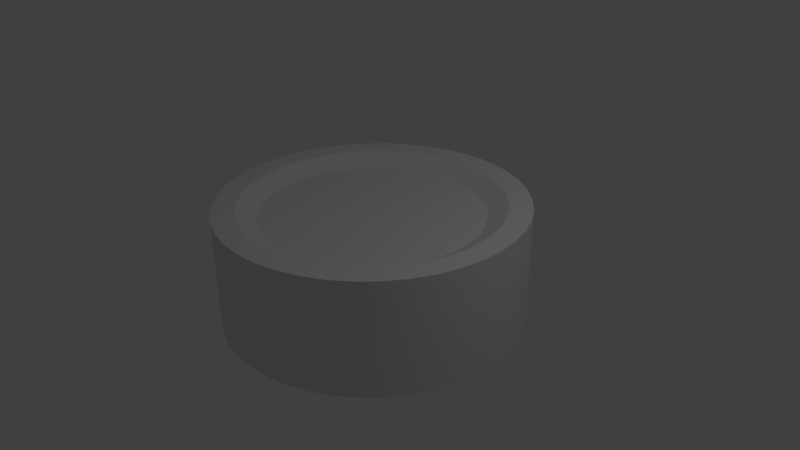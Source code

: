 # Source: ESC4.blend  (saved by Blender 2.78.0; exported with 4.5.12 LTS)
import bpy
from mathutils import Matrix  # noqa: F401  (used for matrix-valued properties, if any)

bpy.ops.wm.read_factory_settings(use_empty=True)
scene = bpy.context.scene
scene.name = 'Scene'

# ---- collections
col_collection_1 = bpy.data.collections.new('Collection 1'); scene.collection.children.link(col_collection_1)

# ---- materials (node trees are filled in below, after node groups)
mat_esc4_uv = bpy.data.materials.new('ESC4_UV')
mat_esc4_uv.alpha_threshold = 0.0
mat_esc4_uv.use_transparent_shadow = False
mat_esc4_uv.roughness = 0.5
mat_esc4_uv.line_color = (0.0, 0.0, 0.0, 1.0)

# ---- material node trees

# ---- world
world_world = bpy.data.worlds.new('World'); scene.world = world_world
world_world.color = (0.05088, 0.05088, 0.05088)
world_world.use_sun_shadow = False
world_world.sun_shadow_jitter_overblur = 0.0
world_world.cycles.sampling_method = 'NONE'
world_world.cycles.sample_map_resolution = 256

# ---- cameras
cam_camera = bpy.data.cameras.new('Camera')
cam_camera.clip_end = 100.0
cam_camera.lens = 35.0
cam_camera.sensor_width = 32.0
cam_camera.sensor_height = 18.0
cam_camera.ortho_scale = 7.314
cam_camera.dof.focus_distance = 0.0
cam_camera.dof.aperture_fstop = 128.0

# ---- lights
light_lamp = bpy.data.lights.new('Lamp', 'POINT')
light_lamp.transmission_factor = 0.0
light_lamp.cutoff_distance = 30.0
light_lamp.energy = 100.0
light_lamp.shadow_buffer_clip_start = 1.001
light_lamp.shadow_soft_size = 0.1
light_lamp.shadow_maximum_resolution = 0.006
light_lamp.use_absolute_resolution = True
light_lamp.cycles.use_multiple_importance_sampling = False

# ---- meshes
me_cylinder = bpy.data.meshes.new('Cylinder')
me_cylinder.from_pydata([(2.932e-07, 2.0, -0.75), (2.932e-07, 2.0, 0.75), (0.2981, 1.978, -0.75), (0.2981, 1.978, 0.75), (0.5895, 1.911, -0.75), (0.5895, 1.911, 0.75), (0.8678, 1.802, -0.75), (0.8678, 1.802, 0.75), (1.127, 1.652, -0.75), (1.127, 1.652, 0.75), (1.36, 1.466, -0.75), (1.36, 1.466, 0.75), (1.564, 1.247, -0.75), (1.564, 1.247, 0.75), (1.732, 1.0, -0.75), (1.732, 1.0, 0.75), (1.862, 0.7307, -0.75), (1.862, 0.7307, 0.75), (1.95, 0.445, -0.75), (1.95, 0.445, 0.75), (1.994, 0.1495, -0.75), (1.994, 0.1495, 0.75), (1.994, -0.1495, -0.75), (1.994, -0.1495, 0.75), (1.95, -0.445, -0.75), (1.95, -0.445, 0.75), (1.862, -0.7307, -0.75), (1.862, -0.7307, 0.75), (1.732, -1.0, -0.75), (1.732, -1.0, 0.75), (1.564, -1.247, -0.75), (1.564, -1.247, 0.75), (1.36, -1.466, -0.75), (1.36, -1.466, 0.75), (1.127, -1.652, -0.75), (1.127, -1.652, 0.75), (0.8678, -1.802, -0.75), (0.8678, -1.802, 0.75), (0.5895, -1.911, -0.75), (0.5895, -1.911, 0.75), (0.2981, -1.978, -0.75), (0.2981, -1.978, 0.75), (1.549e-06, -2.0, -0.75), (1.549e-06, -2.0, 0.75), (-0.2981, -1.978, -0.75), (-0.2981, -1.978, 0.75), (-0.5895, -1.911, -0.75), (-0.5895, -1.911, 0.75), (-0.8678, -1.802, -0.75), (-0.8678, -1.802, 0.75), (-1.127, -1.652, -0.75), (-1.127, -1.652, 0.75), (-1.36, -1.466, -0.75), (-1.36, -1.466, 0.75), (-1.564, -1.247, -0.75), (-1.564, -1.247, 0.75), (-1.732, -1.0, -0.75), (-1.732, -1.0, 0.75), (-1.862, -0.7307, -0.75), (-1.862, -0.7307, 0.75), (-1.95, -0.445, -0.75), (-1.95, -0.445, 0.75), (-1.994, -0.1495, -0.75), (-1.994, -0.1495, 0.75), (-1.994, 0.1495, -0.75), (-1.994, 0.1495, 0.75), (-1.95, 0.445, -0.75), (-1.95, 0.445, 0.75), (-1.862, 0.7307, -0.75), (-1.862, 0.7307, 0.75), (-1.732, 1.0, -0.75), (-1.732, 1.0, 0.75), (-1.564, 1.247, -0.75), (-1.564, 1.247, 0.75), (-1.36, 1.466, -0.75), (-1.36, 1.466, 0.75), (-1.127, 1.652, -0.75), (-1.127, 1.652, 0.75), (-0.8678, 1.802, -0.75), (-0.8678, 1.802, 0.75), (-0.5895, 1.911, -0.75), (-0.5895, 1.911, 0.75), (-0.2981, 1.978, -0.75), (-0.2981, 1.978, 0.75), (2.711e-07, 1.7, 0.75), (0.2534, 1.681, 0.75), (0.5011, 1.624, 0.75), (0.7376, 1.532, 0.75), (0.9576, 1.405, 0.75), (1.156, 1.246, 0.75), (1.329, 1.06, 0.75), (1.472, 0.85, 0.75), (1.582, 0.6211, 0.75), (1.657, 0.3783, 0.75), (1.695, 0.127, 0.75), (1.695, -0.127, 0.75), (1.657, -0.3783, 0.75), (1.582, -0.6211, 0.75), (1.472, -0.85, 0.75), (1.329, -1.06, 0.75), (1.156, -1.246, 0.75), (0.9576, -1.405, 0.75), (0.7376, -1.532, 0.75), (0.5011, -1.624, 0.75), (0.2534, -1.681, 0.75), (1.338e-06, -1.7, 0.75), (-0.2534, -1.681, 0.75), (-0.5011, -1.624, 0.75), (-0.7376, -1.532, 0.75), (-0.9576, -1.405, 0.75), (-1.156, -1.246, 0.75), (-1.329, -1.06, 0.75), (-1.472, -0.85, 0.75), (-1.582, -0.6211, 0.75), (-1.657, -0.3783, 0.75), (-1.695, -0.127, 0.75), (-1.695, 0.127, 0.75), (-1.657, 0.3783, 0.75), (-1.582, 0.6211, 0.75), (-1.472, 0.85, 0.75), (-1.329, 1.06, 0.75), (-1.156, 1.246, 0.75), (-0.9576, 1.405, 0.75), (-0.7376, 1.532, 0.75), (-0.5011, 1.624, 0.75), (-0.2534, 1.681, 0.75), (2.38e-07, 1.445, 0.6), (0.2154, 1.429, 0.6), (0.4259, 1.381, 0.6), (0.627, 1.302, 0.6), (0.814, 1.194, 0.6), (0.9828, 1.059, 0.6), (1.13, 0.9009, 0.6), (1.251, 0.7225, 0.6), (1.345, 0.5279, 0.6), (1.409, 0.3215, 0.6), (1.441, 0.108, 0.6), (1.441, -0.108, 0.6), (1.409, -0.3215, 0.6), (1.345, -0.5279, 0.6), (1.251, -0.7225, 0.6), (1.13, -0.9009, 0.6), (0.9829, -1.059, 0.6), (0.814, -1.194, 0.6), (0.627, -1.302, 0.6), (0.4259, -1.381, 0.6), (0.2154, -1.429, 0.6), (1.145e-06, -1.445, 0.6), (-0.2154, -1.429, 0.6), (-0.4259, -1.381, 0.6), (-0.627, -1.302, 0.6), (-0.814, -1.194, 0.6), (-0.9828, -1.059, 0.6), (-1.13, -0.9009, 0.6), (-1.251, -0.7225, 0.6), (-1.345, -0.5279, 0.6), (-1.409, -0.3215, 0.6), (-1.441, -0.108, 0.6), (-1.441, 0.108, 0.6), (-1.409, 0.3215, 0.6), (-1.345, 0.5279, 0.6), (-1.251, 0.7225, 0.6), (-1.13, 0.9009, 0.6), (-0.9829, 1.059, 0.6), (-0.814, 1.194, 0.6), (-0.627, 1.302, 0.6), (-0.4259, 1.381, 0.6), (-0.2154, 1.429, 0.6), (2.711e-07, 1.7, -0.75), (0.2534, 1.681, -0.75), (0.5011, 1.624, -0.75), (0.7376, 1.532, -0.75), (0.9576, 1.405, -0.75), (1.156, 1.246, -0.75), (1.329, 1.06, -0.75), (1.472, 0.85, -0.75), (1.582, 0.6211, -0.75), (1.657, 0.3783, -0.75), (1.695, 0.127, -0.75), (1.695, -0.127, -0.75), (1.657, -0.3783, -0.75), (1.582, -0.6211, -0.75), (1.472, -0.85, -0.75), (1.329, -1.06, -0.75), (1.156, -1.246, -0.75), (0.9576, -1.405, -0.75), (0.7376, -1.532, -0.75), (0.5011, -1.624, -0.75), (0.2534, -1.681, -0.75), (1.338e-06, -1.7, -0.75), (-0.2534, -1.681, -0.75), (-0.5011, -1.624, -0.75), (-0.7376, -1.532, -0.75), (-0.9576, -1.405, -0.75), (-1.156, -1.246, -0.75), (-1.329, -1.06, -0.75), (-1.472, -0.85, -0.75), (-1.582, -0.6211, -0.75), (-1.657, -0.3783, -0.75), (-1.695, -0.127, -0.75), (-1.695, 0.127, -0.75), (-1.657, 0.3783, -0.75), (-1.582, 0.6211, -0.75), (-1.472, 0.85, -0.75), (-1.329, 1.06, -0.75), (-1.156, 1.246, -0.75), (-0.9576, 1.405, -0.75), (-0.7376, 1.532, -0.75), (-0.5011, 1.624, -0.75), (-0.2534, 1.681, -0.75), (2.401e-07, 1.445, -0.6), (0.2154, 1.429, -0.6), (0.4259, 1.381, -0.6), (0.627, 1.302, -0.6), (0.814, 1.194, -0.6), (0.9828, 1.059, -0.6), (1.13, 0.9009, -0.6), (1.251, 0.7225, -0.6), (1.345, 0.5279, -0.6), (1.409, 0.3215, -0.6), (1.441, 0.108, -0.6), (1.441, -0.108, -0.6), (1.409, -0.3215, -0.6), (1.345, -0.5279, -0.6), (1.251, -0.7225, -0.6), (1.13, -0.9009, -0.6), (0.9829, -1.059, -0.6), (0.814, -1.194, -0.6), (0.627, -1.302, -0.6), (0.4259, -1.381, -0.6), (0.2154, -1.429, -0.6), (1.147e-06, -1.445, -0.6), (-0.2154, -1.429, -0.6), (-0.4259, -1.381, -0.6), (-0.627, -1.302, -0.6), (-0.814, -1.194, -0.6), (-0.9828, -1.059, -0.6), (-1.13, -0.9009, -0.6), (-1.251, -0.7225, -0.6), (-1.345, -0.5279, -0.6), (-1.409, -0.3215, -0.6), (-1.441, -0.108, -0.6), (-1.441, 0.108, -0.6), (-1.409, 0.3215, -0.6), (-1.345, 0.5279, -0.6), (-1.251, 0.7225, -0.6), (-1.13, 0.9009, -0.6), (-0.9829, 1.059, -0.6), (-0.814, 1.194, -0.6), (-0.627, 1.302, -0.6), (-0.4259, 1.381, -0.6), (-0.2154, 1.429, -0.6)], [], [(0, 1, 3, 2), (2, 3, 5, 4), (4, 5, 7, 6), (6, 7, 9, 8), (8, 9, 11, 10), (10, 11, 13, 12), (12, 13, 15, 14), (14, 15, 17, 16), (16, 17, 19, 18), (18, 19, 21, 20), (20, 21, 23, 22), (22, 23, 25, 24), (24, 25, 27, 26), (26, 27, 29, 28), (28, 29, 31, 30), (30, 31, 33, 32), (32, 33, 35, 34), (34, 35, 37, 36), (36, 37, 39, 38), (38, 39, 41, 40), (40, 41, 43, 42), (42, 43, 45, 44), (44, 45, 47, 46), (46, 47, 49, 48), (48, 49, 51, 50), (50, 51, 53, 52), (52, 53, 55, 54), (54, 55, 57, 56), (56, 57, 59, 58), (58, 59, 61, 60), (60, 61, 63, 62), (62, 63, 65, 64), (64, 65, 67, 66), (66, 67, 69, 68), (68, 69, 71, 70), (70, 71, 73, 72), (72, 73, 75, 74), (74, 75, 77, 76), (76, 77, 79, 78), (78, 79, 81, 80), (63, 61, 114, 115), (82, 83, 1, 0), (80, 81, 83, 82), (72, 74, 205, 204), (119, 118, 160, 161), (29, 27, 97, 98), (79, 77, 122, 123), (45, 43, 105, 106), (11, 9, 88, 89), (61, 59, 113, 114), (27, 25, 96, 97), (77, 75, 121, 122), (43, 41, 104, 105), (9, 7, 87, 88), (3, 1, 84, 85), (59, 57, 112, 113), (25, 23, 95, 96), (75, 73, 120, 121), (41, 39, 103, 104), (7, 5, 86, 87), (57, 55, 111, 112), (23, 21, 94, 95), (73, 71, 119, 120), (39, 37, 102, 103), (5, 3, 85, 86), (55, 53, 110, 111), (21, 19, 93, 94), (71, 69, 118, 119), (37, 35, 101, 102), (19, 17, 92, 93), (53, 51, 109, 110), (35, 33, 100, 101), (69, 67, 117, 118), (1, 83, 125, 84), (51, 49, 108, 109), (17, 15, 91, 92), (67, 65, 116, 117), (33, 31, 99, 100), (83, 81, 124, 125), (49, 47, 107, 108), (15, 13, 90, 91), (65, 63, 115, 116), (31, 29, 98, 99), (81, 79, 123, 124), (13, 11, 89, 90), (47, 45, 106, 107), (127, 126, 167, 166, 165, 164, 163, 162, 161, 160, 159, 158, 157, 156, 155, 154, 153, 152, 151, 150, 149, 148, 147, 146, 145, 144, 143, 142, 141, 140, 139, 138, 137, 136, 135, 134, 133, 132, 131, 130, 129, 128), (85, 84, 126, 127), (102, 101, 143, 144), (84, 125, 167, 126), (92, 91, 133, 134), (109, 108, 150, 151), (99, 98, 140, 141), (116, 115, 157, 158), (123, 122, 164, 165), (106, 105, 147, 148), (89, 88, 130, 131), (96, 95, 137, 138), (113, 112, 154, 155), (120, 119, 161, 162), (86, 85, 127, 128), (103, 102, 144, 145), (110, 109, 151, 152), (93, 92, 134, 135), (117, 116, 158, 159), (100, 99, 141, 142), (124, 123, 165, 166), (90, 89, 131, 132), (107, 106, 148, 149), (97, 96, 138, 139), (114, 113, 155, 156), (121, 120, 162, 163), (87, 86, 128, 129), (104, 103, 145, 146), (94, 93, 135, 136), (111, 110, 152, 153), (101, 100, 142, 143), (118, 117, 159, 160), (125, 124, 166, 167), (108, 107, 149, 150), (91, 90, 132, 133), (98, 97, 139, 140), (115, 114, 156, 157), (122, 121, 163, 164), (88, 87, 129, 130), (105, 104, 146, 147), (95, 94, 136, 137), (112, 111, 153, 154), (204, 205, 247, 246), (38, 40, 188, 187), (4, 6, 171, 170), (54, 56, 196, 195), (20, 22, 179, 178), (70, 72, 204, 203), (36, 38, 187, 186), (2, 4, 170, 169), (52, 54, 195, 194), (18, 20, 178, 177), (68, 70, 203, 202), (34, 36, 186, 185), (16, 18, 177, 176), (50, 52, 194, 193), (66, 68, 202, 201), (32, 34, 185, 184), (82, 0, 168, 209), (48, 50, 193, 192), (14, 16, 176, 175), (64, 66, 201, 200), (30, 32, 184, 183), (80, 82, 209, 208), (46, 48, 192, 191), (12, 14, 175, 174), (62, 64, 200, 199), (28, 30, 183, 182), (78, 80, 208, 207), (44, 46, 191, 190), (10, 12, 174, 173), (60, 62, 199, 198), (26, 28, 182, 181), (76, 78, 207, 206), (42, 44, 190, 189), (8, 10, 173, 172), (58, 60, 198, 197), (24, 26, 181, 180), (74, 76, 206, 205), (40, 42, 189, 188), (6, 8, 172, 171), (22, 24, 180, 179), (0, 2, 169, 168), (56, 58, 197, 196), (210, 211, 212, 213, 214, 215, 216, 217, 218, 219, 220, 221, 222, 223, 224, 225, 226, 227, 228, 229, 230, 231, 232, 233, 234, 235, 236, 237, 238, 239, 240, 241, 242, 243, 244, 245, 246, 247, 248, 249, 250, 251), (187, 188, 230, 229), (170, 171, 213, 212), (194, 195, 237, 236), (177, 178, 220, 219), (184, 185, 227, 226), (201, 202, 244, 243), (208, 209, 251, 250), (174, 175, 217, 216), (191, 192, 234, 233), (198, 199, 241, 240), (181, 182, 224, 223), (205, 206, 248, 247), (171, 172, 214, 213), (188, 189, 231, 230), (178, 179, 221, 220), (195, 196, 238, 237), (202, 203, 245, 244), (185, 186, 228, 227), (168, 169, 211, 210), (209, 168, 210, 251), (175, 176, 218, 217), (192, 193, 235, 234), (182, 183, 225, 224), (199, 200, 242, 241), (206, 207, 249, 248), (172, 173, 215, 214), (189, 190, 232, 231), (196, 197, 239, 238), (179, 180, 222, 221), (203, 204, 246, 245), (169, 170, 212, 211), (186, 187, 229, 228), (176, 177, 219, 218), (193, 194, 236, 235), (183, 184, 226, 225), (200, 201, 243, 242), (207, 208, 250, 249), (173, 174, 216, 215), (190, 191, 233, 232), (180, 181, 223, 222), (197, 198, 240, 239)])
me_cylinder.polygons.foreach_set('use_smooth', [True] * 212)
_uv = me_cylinder.uv_layers.new(name='UVMap')
_uv.uv.foreach_set('vector', [0.5315, 0.0761, 0.5315, 0.191, 0.5086, 0.191, 0.5086, 0.0761, 0.5086, 0.0761, 0.5086, 0.191, 0.4857, 0.191, 0.4857, 0.0761, 0.4857, 0.0761, 0.4857, 0.191, 0.4628, 0.191, 0.4628, 0.0761, 0.4628, 0.0761, 0.4628, 0.191, 0.4399, 0.191, 0.4399, 0.0761, 0.4399, 0.0761, 0.4399, 0.191, 0.417, 0.191, 0.417, 0.0761, 0.417, 0.0761, 0.417, 0.191, 0.3941, 0.191, 0.3941, 0.0761, 0.3941, 0.0761, 0.3941, 0.191, 0.3712, 0.191, 0.3712, 0.0761, 0.3712, 0.0761, 0.3712, 0.191, 0.3483, 0.191, 0.3483, 0.0761, 0.3483, 0.0761, 0.3483, 0.191, 0.3254, 0.191, 0.3254, 0.0761, 0.3254, 0.0761, 0.3254, 0.191, 0.3025, 0.191, 0.3025, 0.0761, 0.3025, 0.0761, 0.3025, 0.191, 0.2796, 0.191, 0.2796, 0.0761, 0.2796, 0.0761, 0.2796, 0.191, 0.2567, 0.191, 0.2567, 0.0761, 0.2567, 0.0761, 0.2567, 0.191, 0.2338, 0.191, 0.2338, 0.0761, 0.2338, 0.0761, 0.2338, 0.191, 0.2109, 0.191, 0.2109, 0.0761, 0.2109, 0.0761, 0.2109, 0.191, 0.188, 0.191, 0.188, 0.0761, 0.188, 0.0761, 0.188, 0.191, 0.1651, 0.191, 0.1651, 0.0761, 0.1651, 0.0761, 0.1651, 0.191, 0.1422, 0.191, 0.1422, 0.0761, 0.1422, 0.0761, 0.1422, 0.191, 0.1193, 0.191, 0.1193, 0.0761, 0.1193, 0.0761, 0.1193, 0.191, 0.0964, 0.191, 0.0964, 0.0761, 0.0964, 0.0761, 0.0964, 0.191, 0.0735, 0.191, 0.0735, 0.0761, 0.0735, 0.0761, 0.0735, 0.191, 0.05061, 0.191, 0.05061, 0.0761, 0.05061, 0.0761, 0.05061, 0.191, 0.02771, 0.191, 0.02771, 0.0761, 0.02771, 0.0761, 0.02771, 0.191, 0.004811, 0.191, 0.004811, 0.0761, 0.9665, 0.0761, 0.9665, 0.191, 0.9436, 0.191, 0.9436, 0.0761, 0.9436, 0.0761, 0.9436, 0.191, 0.9207, 0.191, 0.9207, 0.0761, 0.9207, 0.0761, 0.9207, 0.191, 0.8978, 0.191, 0.8978, 0.0761, 0.8978, 0.0761, 0.8978, 0.191, 0.8749, 0.191, 0.8749, 0.0761, 0.8749, 0.0761, 0.8749, 0.191, 0.852, 0.191, 0.852, 0.0761, 0.852, 0.0761, 0.852, 0.191, 0.8291, 0.191, 0.8291, 0.0761, 0.8291, 0.0761, 0.8291, 0.191, 0.8062, 0.191, 0.8062, 0.0761, 0.8062, 0.0761, 0.8062, 0.191, 0.7833, 0.191, 0.7833, 0.0761, 0.7833, 0.0761, 0.7833, 0.191, 0.7604, 0.191, 0.7604, 0.0761, 0.7604, 0.0761, 0.7604, 0.191, 0.7375, 0.191, 0.7375, 0.0761, 0.7375, 0.0761, 0.7375, 0.191, 0.7146, 0.191, 0.7146, 0.0761, 0.7146, 0.0761, 0.7146, 0.191, 0.6917, 0.191, 0.6917, 0.0761, 0.6917, 0.0761, 0.6917, 0.191, 0.6688, 0.191, 0.6688, 0.0761, 0.6688, 0.0761, 0.6688, 0.191, 0.6459, 0.191, 0.6459, 0.0761, 0.6459, 0.0761, 0.6459, 0.191, 0.6231, 0.191, 0.6231, 0.0761, 0.6231, 0.0761, 0.6231, 0.191, 0.6002, 0.191, 0.6002, 0.0761, 0.6002, 0.0761, 0.6002, 0.191, 0.5773, 0.191, 0.5773, 0.0761, 0.2423, 0.8056, 0.2255, 0.8123, 0.2201, 0.7949, 0.2344, 0.7893, 0.5544, 0.0761, 0.5544, 0.191, 0.5315, 0.191, 0.5315, 0.0761, 0.5773, 0.0761, 0.5773, 0.191, 0.5544, 0.191, 0.5544, 0.0761, 0.3081, 0.679, 0.3095, 0.6969, 0.2914, 0.6969, 0.2903, 0.6817, 0.2789, 0.7479, 0.2702, 0.7606, 0.2564, 0.7496, 0.2636, 0.7391, 0.08479, 0.6359, 0.09502, 0.6209, 0.1092, 0.6323, 0.1005, 0.645, 0.3106, 0.6873, 0.3106, 0.7055, 0.2924, 0.7041, 0.2925, 0.6887, 0.09502, 0.7723, 0.08479, 0.7573, 0.1005, 0.7482, 0.1092, 0.7609, 0.2256, 0.5806, 0.2424, 0.5872, 0.2345, 0.6036, 0.2202, 0.598, 0.2255, 0.8123, 0.2078, 0.8163, 0.2051, 0.7984, 0.2201, 0.7949, 0.09502, 0.6209, 0.1074, 0.6076, 0.1197, 0.621, 0.1092, 0.6323, 0.3106, 0.7055, 0.3079, 0.7234, 0.2901, 0.7193, 0.2924, 0.7041, 0.08479, 0.7573, 0.07691, 0.741, 0.09385, 0.7343, 0.1005, 0.7482, 0.2424, 0.5872, 0.2581, 0.5963, 0.2479, 0.6113, 0.2345, 0.6036, 0.2846, 0.6208, 0.2948, 0.6358, 0.279, 0.6449, 0.2704, 0.6322, 0.2078, 0.8163, 0.1898, 0.8177, 0.1898, 0.7996, 0.2051, 0.7984, 0.1074, 0.6076, 0.1215, 0.5963, 0.1318, 0.6114, 0.1197, 0.621, 0.3079, 0.7234, 0.3025, 0.7407, 0.2856, 0.734, 0.2901, 0.7193, 0.07691, 0.741, 0.07155, 0.7236, 0.0893, 0.7196, 0.09385, 0.7343, 0.2581, 0.5963, 0.2723, 0.6076, 0.2599, 0.6209, 0.2479, 0.6113, 0.1898, 0.8177, 0.1718, 0.8164, 0.1745, 0.7985, 0.1898, 0.7996, 0.1215, 0.5963, 0.1372, 0.5873, 0.1451, 0.6037, 0.1318, 0.6114, 0.3025, 0.7407, 0.2946, 0.757, 0.2789, 0.7479, 0.2856, 0.734, 0.07155, 0.7236, 0.06884, 0.7057, 0.087, 0.7043, 0.0893, 0.7196, 0.2723, 0.6076, 0.2846, 0.6208, 0.2704, 0.6322, 0.2599, 0.6209, 0.1718, 0.8164, 0.1541, 0.8124, 0.1595, 0.7951, 0.1745, 0.7985, 0.1372, 0.5873, 0.1541, 0.5806, 0.1595, 0.598, 0.1451, 0.6037, 0.2946, 0.757, 0.2844, 0.772, 0.2702, 0.7606, 0.2789, 0.7479, 0.06884, 0.7057, 0.06884, 0.6875, 0.087, 0.6889, 0.087, 0.7043, 0.1541, 0.5806, 0.1718, 0.5766, 0.1745, 0.5946, 0.1595, 0.598, 0.1541, 0.8124, 0.1372, 0.8059, 0.1451, 0.7895, 0.1595, 0.7951, 0.06884, 0.6875, 0.07155, 0.6696, 0.0893, 0.6737, 0.087, 0.6889, 0.2844, 0.772, 0.2721, 0.7853, 0.2597, 0.7719, 0.2702, 0.7606, 0.2948, 0.6358, 0.3026, 0.6521, 0.2857, 0.6587, 0.279, 0.6449, 0.1372, 0.8059, 0.1215, 0.7968, 0.1318, 0.7818, 0.1451, 0.7895, 0.1718, 0.5766, 0.1898, 0.5752, 0.1898, 0.5934, 0.1745, 0.5946, 0.2721, 0.7853, 0.2579, 0.7966, 0.2477, 0.7815, 0.2597, 0.7719, 0.07155, 0.6696, 0.07691, 0.6523, 0.09385, 0.6589, 0.0893, 0.6737, 0.3026, 0.6521, 0.3079, 0.6694, 0.2902, 0.6734, 0.2857, 0.6587, 0.1215, 0.7968, 0.1074, 0.7855, 0.1197, 0.7722, 0.1318, 0.7818, 0.1898, 0.5752, 0.2079, 0.5766, 0.2052, 0.5946, 0.1898, 0.5934, 0.2579, 0.7966, 0.2423, 0.8056, 0.2344, 0.7893, 0.2477, 0.7815, 0.07691, 0.6523, 0.08479, 0.6359, 0.1005, 0.645, 0.09385, 0.6589, 0.3079, 0.6694, 0.3106, 0.6873, 0.2925, 0.6887, 0.2902, 0.6734, 0.2079, 0.5766, 0.2256, 0.5806, 0.2202, 0.598, 0.2052, 0.5946, 0.1074, 0.7855, 0.09502, 0.7723, 0.1092, 0.7609, 0.1197, 0.7722, 0.2566, 0.6432, 0.2637, 0.6537, 0.2692, 0.6652, 0.2729, 0.6774, 0.2748, 0.69, 0.2748, 0.7027, 0.2729, 0.7154, 0.2691, 0.7276, 0.2636, 0.7391, 0.2564, 0.7496, 0.2477, 0.759, 0.2377, 0.7669, 0.2266, 0.7733, 0.2148, 0.7781, 0.2024, 0.781, 0.1897, 0.7819, 0.177, 0.781, 0.1646, 0.7782, 0.1528, 0.7735, 0.1417, 0.7672, 0.1317, 0.7592, 0.1231, 0.7499, 0.1159, 0.7393, 0.1103, 0.7278, 0.1066, 0.7156, 0.1047, 0.703, 0.1047, 0.6902, 0.1066, 0.6776, 0.1103, 0.6654, 0.1159, 0.6539, 0.1231, 0.6433, 0.1318, 0.634, 0.1418, 0.626, 0.1528, 0.6196, 0.1647, 0.6149, 0.1772, 0.6121, 0.1899, 0.6111, 0.2026, 0.6121, 0.215, 0.6149, 0.2269, 0.6195, 0.2379, 0.6259, 0.2479, 0.6338, 0.2704, 0.6322, 0.279, 0.6449, 0.2637, 0.6537, 0.2566, 0.6432, 0.087, 0.7043, 0.087, 0.6889, 0.1047, 0.6902, 0.1047, 0.703, 0.279, 0.6449, 0.2857, 0.6587, 0.2692, 0.6652, 0.2637, 0.6537, 0.1745, 0.5946, 0.1898, 0.5934, 0.1899, 0.6111, 0.1772, 0.6121, 0.1451, 0.7895, 0.1318, 0.7818, 0.1417, 0.7672, 0.1528, 0.7735, 0.09385, 0.6589, 0.1005, 0.645, 0.1159, 0.6539, 0.1103, 0.6654, 0.2477, 0.7815, 0.2344, 0.7893, 0.2266, 0.7733, 0.2377, 0.7669, 0.2925, 0.6887, 0.2924, 0.7041, 0.2748, 0.7027, 0.2748, 0.69, 0.1092, 0.7609, 0.1005, 0.7482, 0.1159, 0.7393, 0.1231, 0.7499, 0.2202, 0.598, 0.2345, 0.6036, 0.2269, 0.6195, 0.215, 0.6149, 0.1197, 0.621, 0.1318, 0.6114, 0.1418, 0.626, 0.1318, 0.634, 0.2051, 0.7984, 0.1898, 0.7996, 0.1897, 0.7819, 0.2024, 0.781, 0.2856, 0.734, 0.2789, 0.7479, 0.2636, 0.7391, 0.2691, 0.7276, 0.2599, 0.6209, 0.2704, 0.6322, 0.2566, 0.6432, 0.2479, 0.6338, 0.0893, 0.7196, 0.087, 0.7043, 0.1047, 0.703, 0.1066, 0.7156, 0.1595, 0.7951, 0.1451, 0.7895, 0.1528, 0.7735, 0.1646, 0.7782, 0.1595, 0.598, 0.1745, 0.5946, 0.1772, 0.6121, 0.1647, 0.6149, 0.2597, 0.7719, 0.2477, 0.7815, 0.2377, 0.7669, 0.2477, 0.759, 0.0893, 0.6737, 0.09385, 0.6589, 0.1103, 0.6654, 0.1066, 0.6776, 0.2902, 0.6734, 0.2925, 0.6887, 0.2748, 0.69, 0.2729, 0.6774, 0.2052, 0.5946, 0.2202, 0.598, 0.215, 0.6149, 0.2026, 0.6121, 0.1197, 0.7722, 0.1092, 0.7609, 0.1231, 0.7499, 0.1317, 0.7592, 0.1092, 0.6323, 0.1197, 0.621, 0.1318, 0.634, 0.1231, 0.6433, 0.2201, 0.7949, 0.2051, 0.7984, 0.2024, 0.781, 0.2148, 0.7781, 0.2901, 0.7193, 0.2856, 0.734, 0.2691, 0.7276, 0.2729, 0.7154, 0.2479, 0.6113, 0.2599, 0.6209, 0.2479, 0.6338, 0.2379, 0.6259, 0.09385, 0.7343, 0.0893, 0.7196, 0.1066, 0.7156, 0.1103, 0.7278, 0.1451, 0.6037, 0.1595, 0.598, 0.1647, 0.6149, 0.1528, 0.6196, 0.1745, 0.7985, 0.1595, 0.7951, 0.1646, 0.7782, 0.177, 0.781, 0.087, 0.6889, 0.0893, 0.6737, 0.1066, 0.6776, 0.1047, 0.6902, 0.2702, 0.7606, 0.2597, 0.7719, 0.2477, 0.759, 0.2564, 0.7496, 0.2857, 0.6587, 0.2902, 0.6734, 0.2729, 0.6774, 0.2692, 0.6652, 0.1318, 0.7818, 0.1197, 0.7722, 0.1317, 0.7592, 0.1417, 0.7672, 0.1898, 0.5934, 0.2052, 0.5946, 0.2026, 0.6121, 0.1899, 0.6111, 0.1005, 0.645, 0.1092, 0.6323, 0.1231, 0.6433, 0.1159, 0.6539, 0.2344, 0.7893, 0.2201, 0.7949, 0.2148, 0.7781, 0.2266, 0.7733, 0.2924, 0.7041, 0.2901, 0.7193, 0.2729, 0.7154, 0.2748, 0.7027, 0.2345, 0.6036, 0.2479, 0.6113, 0.2379, 0.6259, 0.2269, 0.6195, 0.1005, 0.7482, 0.09385, 0.7343, 0.1103, 0.7278, 0.1159, 0.7393, 0.1318, 0.6114, 0.1451, 0.6037, 0.1528, 0.6196, 0.1418, 0.626, 0.1898, 0.7996, 0.1745, 0.7985, 0.177, 0.781, 0.1897, 0.7819, 0.2903, 0.6817, 0.2914, 0.6969, 0.2738, 0.697, 0.2729, 0.6843, 0.0806, 0.6445, 0.08962, 0.6289, 0.1046, 0.6391, 0.09689, 0.6524, 0.2495, 0.8013, 0.2332, 0.8092, 0.2267, 0.7924, 0.2404, 0.7857, 0.1982, 0.5768, 0.216, 0.5795, 0.2119, 0.5971, 0.1968, 0.5948, 0.1141, 0.7912, 0.1009, 0.7789, 0.1142, 0.7666, 0.1254, 0.7771, 0.3041, 0.6614, 0.3081, 0.679, 0.2903, 0.6817, 0.2868, 0.6667, 0.07401, 0.6613, 0.0806, 0.6445, 0.09689, 0.6524, 0.0913, 0.6667, 0.2643, 0.7912, 0.2495, 0.8013, 0.2404, 0.7857, 0.2531, 0.7771, 0.1802, 0.5767, 0.1982, 0.5768, 0.1968, 0.5948, 0.1815, 0.5947, 0.129, 0.8013, 0.1141, 0.7912, 0.1254, 0.7771, 0.138, 0.7857, 0.2975, 0.6447, 0.3041, 0.6614, 0.2868, 0.6667, 0.2812, 0.6525, 0.07, 0.6789, 0.07401, 0.6613, 0.0913, 0.6667, 0.08789, 0.6816, 0.1452, 0.8092, 0.129, 0.8013, 0.138, 0.7857, 0.1518, 0.7923, 0.1624, 0.5794, 0.1802, 0.5767, 0.1815, 0.5947, 0.1664, 0.597, 0.2885, 0.6291, 0.2975, 0.6447, 0.2812, 0.6525, 0.2736, 0.6393, 0.06865, 0.6969, 0.07, 0.6789, 0.08789, 0.6816, 0.08675, 0.6969, 0.2887, 0.7648, 0.2775, 0.7789, 0.2643, 0.7667, 0.2738, 0.7547, 0.1452, 0.5847, 0.1624, 0.5794, 0.1664, 0.597, 0.1518, 0.6015, 0.1624, 0.8145, 0.1452, 0.8092, 0.1518, 0.7923, 0.1665, 0.7969, 0.2773, 0.6151, 0.2885, 0.6291, 0.2736, 0.6393, 0.264, 0.6273, 0.07001, 0.7149, 0.06865, 0.6969, 0.08675, 0.6969, 0.0879, 0.7122, 0.2977, 0.7492, 0.2887, 0.7648, 0.2738, 0.7547, 0.2814, 0.7414, 0.129, 0.5925, 0.1452, 0.5847, 0.1518, 0.6015, 0.138, 0.6081, 0.1802, 0.8172, 0.1624, 0.8145, 0.1665, 0.7969, 0.1816, 0.7991, 0.2641, 0.6028, 0.2773, 0.6151, 0.264, 0.6273, 0.2529, 0.6169, 0.07403, 0.7325, 0.07001, 0.7149, 0.0879, 0.7122, 0.09133, 0.7271, 0.3042, 0.7324, 0.2977, 0.7492, 0.2814, 0.7414, 0.2869, 0.7271, 0.1141, 0.6026, 0.129, 0.5925, 0.138, 0.6081, 0.1253, 0.6168, 0.1982, 0.8172, 0.1802, 0.8172, 0.1816, 0.7991, 0.1969, 0.7991, 0.2494, 0.5927, 0.2641, 0.6028, 0.2529, 0.6169, 0.2403, 0.6083, 0.08063, 0.7492, 0.07403, 0.7325, 0.09133, 0.7271, 0.09694, 0.7414, 0.3082, 0.7149, 0.3042, 0.7324, 0.2869, 0.7271, 0.2903, 0.7122, 0.1009, 0.6148, 0.1141, 0.6026, 0.1253, 0.6168, 0.1141, 0.6272, 0.216, 0.8145, 0.1982, 0.8172, 0.1969, 0.7991, 0.212, 0.7969, 0.2332, 0.5848, 0.2494, 0.5927, 0.2403, 0.6083, 0.2265, 0.6016, 0.08965, 0.7648, 0.08063, 0.7492, 0.09694, 0.7414, 0.1046, 0.7547, 0.3095, 0.6969, 0.3082, 0.7149, 0.2903, 0.7122, 0.2914, 0.6969, 0.08962, 0.6289, 0.1009, 0.6148, 0.1141, 0.6272, 0.1046, 0.6391, 0.2332, 0.8092, 0.216, 0.8145, 0.212, 0.7969, 0.2267, 0.7924, 0.1009, 0.7789, 0.08965, 0.7648, 0.1046, 0.7547, 0.1142, 0.7666, 0.2775, 0.7789, 0.2643, 0.7912, 0.2531, 0.7771, 0.2643, 0.7667, 0.216, 0.5795, 0.2332, 0.5848, 0.2265, 0.6016, 0.2119, 0.5971, 0.2513, 0.7547, 0.2421, 0.7634, 0.2316, 0.7705, 0.2202, 0.776, 0.2081, 0.7797, 0.1956, 0.7816, 0.1829, 0.7816, 0.1704, 0.7797, 0.1583, 0.776, 0.1468, 0.7705, 0.1364, 0.7633, 0.1271, 0.7546, 0.1191, 0.7447, 0.1128, 0.7337, 0.1081, 0.7219, 0.1053, 0.7095, 0.1044, 0.6969, 0.1053, 0.6842, 0.1081, 0.6718, 0.1128, 0.66, 0.1191, 0.649, 0.127, 0.6391, 0.1363, 0.6305, 0.1468, 0.6234, 0.1582, 0.6179, 0.1703, 0.6141, 0.1829, 0.6123, 0.1955, 0.6123, 0.208, 0.6142, 0.2201, 0.6179, 0.2315, 0.6234, 0.2419, 0.6306, 0.2512, 0.6392, 0.2591, 0.6492, 0.2654, 0.6602, 0.27, 0.672, 0.2729, 0.6843, 0.2738, 0.697, 0.2729, 0.7096, 0.2701, 0.722, 0.2655, 0.7338, 0.2592, 0.7448, 0.09689, 0.6524, 0.1046, 0.6391, 0.1191, 0.649, 0.1128, 0.66, 0.2404, 0.7857, 0.2267, 0.7924, 0.2202, 0.776, 0.2316, 0.7705, 0.1815, 0.5947, 0.1968, 0.5948, 0.1955, 0.6123, 0.1829, 0.6123, 0.138, 0.7857, 0.1254, 0.7771, 0.1364, 0.7633, 0.1468, 0.7705, 0.08675, 0.6969, 0.08789, 0.6816, 0.1053, 0.6842, 0.1044, 0.6969, 0.2736, 0.6393, 0.2812, 0.6525, 0.2654, 0.6602, 0.2591, 0.6492, 0.2814, 0.7414, 0.2738, 0.7547, 0.2592, 0.7448, 0.2655, 0.7338, 0.1816, 0.7991, 0.1665, 0.7969, 0.1704, 0.7797, 0.1829, 0.7816, 0.138, 0.6081, 0.1518, 0.6015, 0.1582, 0.6179, 0.1468, 0.6234, 0.2403, 0.6083, 0.2529, 0.6169, 0.2419, 0.6306, 0.2315, 0.6234, 0.09694, 0.7414, 0.09133, 0.7271, 0.1081, 0.7219, 0.1128, 0.7337, 0.2914, 0.6969, 0.2903, 0.7122, 0.2729, 0.7096, 0.2738, 0.697, 0.2267, 0.7924, 0.212, 0.7969, 0.2081, 0.7797, 0.2202, 0.776, 0.1046, 0.6391, 0.1141, 0.6272, 0.127, 0.6391, 0.1191, 0.649, 0.1254, 0.7771, 0.1142, 0.7666, 0.1271, 0.7546, 0.1364, 0.7633, 0.1968, 0.5948, 0.2119, 0.5971, 0.208, 0.6142, 0.1955, 0.6123, 0.2812, 0.6525, 0.2868, 0.6667, 0.27, 0.672, 0.2654, 0.6602, 0.08789, 0.6816, 0.0913, 0.6667, 0.1081, 0.6718, 0.1053, 0.6842, 0.2643, 0.7667, 0.2531, 0.7771, 0.2421, 0.7634, 0.2513, 0.7547, 0.2738, 0.7547, 0.2643, 0.7667, 0.2513, 0.7547, 0.2592, 0.7448, 0.1665, 0.7969, 0.1518, 0.7923, 0.1583, 0.776, 0.1704, 0.7797, 0.1518, 0.6015, 0.1664, 0.597, 0.1703, 0.6141, 0.1582, 0.6179, 0.09133, 0.7271, 0.0879, 0.7122, 0.1053, 0.7095, 0.1081, 0.7219, 0.2529, 0.6169, 0.264, 0.6273, 0.2512, 0.6392, 0.2419, 0.6306, 0.2903, 0.7122, 0.2869, 0.7271, 0.2701, 0.722, 0.2729, 0.7096, 0.212, 0.7969, 0.1969, 0.7991, 0.1956, 0.7816, 0.2081, 0.7797, 0.1141, 0.6272, 0.1253, 0.6168, 0.1363, 0.6305, 0.127, 0.6391, 0.2119, 0.5971, 0.2265, 0.6016, 0.2201, 0.6179, 0.208, 0.6142, 0.1142, 0.7666, 0.1046, 0.7547, 0.1191, 0.7447, 0.1271, 0.7546, 0.2868, 0.6667, 0.2903, 0.6817, 0.2729, 0.6843, 0.27, 0.672, 0.2531, 0.7771, 0.2404, 0.7857, 0.2316, 0.7705, 0.2421, 0.7634, 0.0913, 0.6667, 0.09689, 0.6524, 0.1128, 0.66, 0.1081, 0.6718, 0.1518, 0.7923, 0.138, 0.7857, 0.1468, 0.7705, 0.1583, 0.776, 0.1664, 0.597, 0.1815, 0.5947, 0.1829, 0.6123, 0.1703, 0.6141, 0.0879, 0.7122, 0.08675, 0.6969, 0.1044, 0.6969, 0.1053, 0.7095, 0.264, 0.6273, 0.2736, 0.6393, 0.2591, 0.6492, 0.2512, 0.6392, 0.2869, 0.7271, 0.2814, 0.7414, 0.2655, 0.7338, 0.2701, 0.722, 0.1969, 0.7991, 0.1816, 0.7991, 0.1829, 0.7816, 0.1956, 0.7816, 0.1253, 0.6168, 0.138, 0.6081, 0.1468, 0.6234, 0.1363, 0.6305, 0.1046, 0.7547, 0.09694, 0.7414, 0.1128, 0.7337, 0.1191, 0.7447, 0.2265, 0.6016, 0.2403, 0.6083, 0.2315, 0.6234, 0.2201, 0.6179])
me_cylinder.materials.append(mat_esc4_uv)
me_cylinder.use_remesh_preserve_volume = False
me_cylinder.use_remesh_preserve_attributes = False
me_cylinder.use_mirror_vertex_groups = False
me_cylinder.update()

# ---- objects
ob_esc4_cylinder = bpy.data.objects.new('ESC4_Cylinder', me_cylinder)
ob_lamp = bpy.data.objects.new('Lamp', light_lamp)
ob_camera = bpy.data.objects.new('Camera', cam_camera)

# ---- transforms, parenting, visibility, modifiers, constraints
ob_esc4_cylinder.location = (0.0, 0.0, 0.0)
ob_esc4_cylinder.lineart.crease_threshold = 0.0
_m = ob_esc4_cylinder.modifiers.new('EdgeSplit', 'EDGE_SPLIT')
ob_lamp.location = (4.076, 1.005, 5.904)
ob_lamp.rotation_euler = (0.6503, 0.05522, 1.866)
ob_lamp.lock_rotations_4d = False
ob_lamp.empty_display_type = 'ARROWS'
ob_lamp.color = (0.0, 0.0, 0.0, 0.0)
ob_lamp.lineart.crease_threshold = 0.0
ob_camera.location = (7.481, -6.508, 5.344)
ob_camera.rotation_euler = (1.109, 0.01082, 0.8149)
ob_camera.lock_rotations_4d = False
ob_camera.empty_display_type = 'ARROWS'
ob_camera.color = (0.0, 0.0, 0.0, 0.0)
ob_camera.display_type = 'WIRE'
ob_camera.lineart.crease_threshold = 0.0

# ---- collection membership
col_collection_1.objects.link(ob_esc4_cylinder)
col_collection_1.objects.link(ob_lamp)
col_collection_1.objects.link(ob_camera)

# ---- scene / render settings (as saved in the file)
scene.camera = ob_camera
scene.frame_start = 1; scene.frame_end = 250; scene.frame_set(1)
scene.render.engine = 'BLENDER_EEVEE_NEXT'
scene.render.resolution_percentage = 50
scene.render.dither_intensity = 0.0
scene.cycles.use_denoising = False
scene.cycles.samples = 10
scene.cycles.sampling_pattern = 'TABULATED_SOBOL'
scene.cycles.light_sampling_threshold = 0.0
scene.cycles.use_adaptive_sampling = False
scene.cycles.use_light_tree = False
scene.cycles.blur_glossy = 0.0
scene.cycles.volume_bounces = 1
scene.cycles.pixel_filter_type = 'GAUSSIAN'
scene.cycles.sample_clamp_indirect = 0.0
scene.view_settings.view_transform = 'Standard'
bpy.context.view_layer.update()
